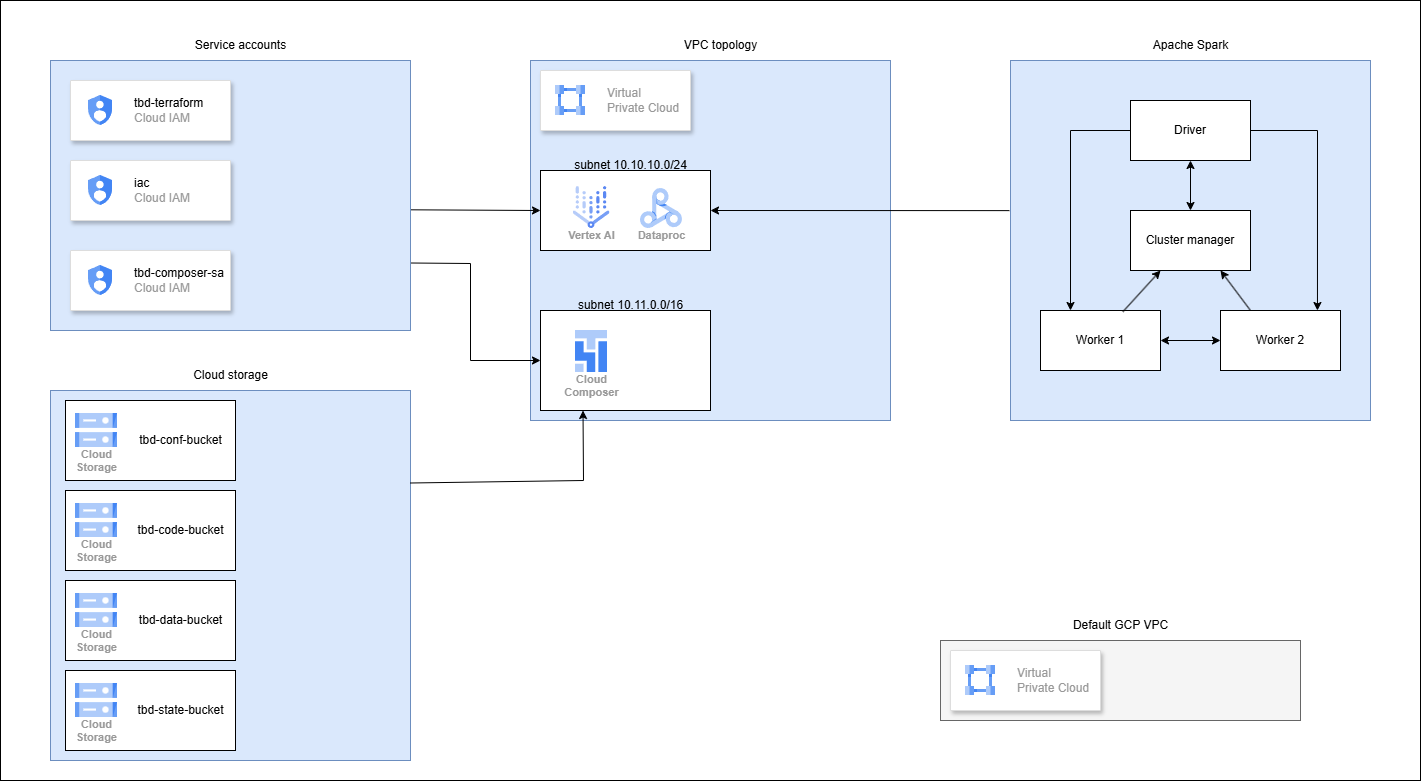

The diagram above was exported from draw.io. Its source (the exported page's mxGraphModel, read from the mxfile embedded in the PNG):
<mxGraphModel dx="3141" dy="2301" grid="1" gridSize="10" guides="1" tooltips="1" connect="1" arrows="1" fold="1" page="1" pageScale="1" pageWidth="827" pageHeight="1169" math="0" shadow="0">
  <root>
    <mxCell id="0" />
    <mxCell id="1" parent="0" />
    <mxCell id="7dXoDAGep1yP8vFPq8j_-58" value="" style="rounded=0;whiteSpace=wrap;html=1;" vertex="1" parent="1">
      <mxGeometry x="-490" y="-20" width="1420" height="780" as="geometry" />
    </mxCell>
    <mxCell id="xN0kH8-KNwZmNp2CE-Ni-14" value="" style="rounded=0;whiteSpace=wrap;html=1;fillColor=#f5f5f5;strokeColor=#666666;fontColor=#333333;" vertex="1" parent="1">
      <mxGeometry x="450" y="620" width="360" height="80" as="geometry" />
    </mxCell>
    <mxCell id="xN0kH8-KNwZmNp2CE-Ni-13" value="" style="rounded=0;whiteSpace=wrap;html=1;fillColor=#dae8fc;strokeColor=#6c8ebf;" vertex="1" parent="1">
      <mxGeometry x="40" y="40" width="360" height="360" as="geometry" />
    </mxCell>
    <mxCell id="xN0kH8-KNwZmNp2CE-Ni-1" value="" style="strokeColor=#dddddd;shadow=1;strokeWidth=1;rounded=1;absoluteArcSize=1;arcSize=2;" vertex="1" parent="1">
      <mxGeometry x="50" y="50" width="150" height="60" as="geometry" />
    </mxCell>
    <mxCell id="xN0kH8-KNwZmNp2CE-Ni-2" value="Virtual&#10;Private Cloud" style="editableCssRules=.*;html=1;fontColor=#999999;shape=image;verticalLabelPosition=middle;verticalAlign=middle;labelPosition=right;align=left;spacingLeft=20;part=1;points=[];imageAspect=0;image=data:image/svg+xml,(base64 omitted: 996 chars);" vertex="1" parent="xN0kH8-KNwZmNp2CE-Ni-1">
      <mxGeometry width="30" height="30" relative="1" as="geometry">
        <mxPoint x="15" y="15" as="offset" />
      </mxGeometry>
    </mxCell>
    <mxCell id="xN0kH8-KNwZmNp2CE-Ni-10" value="" style="strokeColor=#dddddd;shadow=1;strokeWidth=1;rounded=1;absoluteArcSize=1;arcSize=2;" vertex="1" parent="1">
      <mxGeometry x="460" y="630" width="150" height="60" as="geometry" />
    </mxCell>
    <mxCell id="xN0kH8-KNwZmNp2CE-Ni-11" value="Virtual&#10;Private Cloud" style="editableCssRules=.*;html=1;fontColor=#999999;shape=image;verticalLabelPosition=middle;verticalAlign=middle;labelPosition=right;align=left;spacingLeft=20;part=1;points=[];imageAspect=0;image=data:image/svg+xml,(base64 omitted: 996 chars);" vertex="1" parent="xN0kH8-KNwZmNp2CE-Ni-10">
      <mxGeometry width="30" height="30" relative="1" as="geometry">
        <mxPoint x="15" y="15" as="offset" />
      </mxGeometry>
    </mxCell>
    <mxCell id="xN0kH8-KNwZmNp2CE-Ni-15" value="Default GCP VPC" style="text;html=1;align=center;verticalAlign=middle;resizable=0;points=[];autosize=1;strokeColor=none;fillColor=none;" vertex="1" parent="1">
      <mxGeometry x="570" y="590" width="120" height="30" as="geometry" />
    </mxCell>
    <mxCell id="xN0kH8-KNwZmNp2CE-Ni-16" value="VPC topology" style="text;html=1;align=center;verticalAlign=middle;resizable=0;points=[];autosize=1;strokeColor=none;fillColor=none;" vertex="1" parent="1">
      <mxGeometry x="180" y="10" width="100" height="30" as="geometry" />
    </mxCell>
    <mxCell id="xN0kH8-KNwZmNp2CE-Ni-18" value="" style="rounded=0;whiteSpace=wrap;html=1;" vertex="1" parent="1">
      <mxGeometry x="50" y="150" width="170" height="80" as="geometry" />
    </mxCell>
    <mxCell id="xN0kH8-KNwZmNp2CE-Ni-22" value="subnet 10.10.10.0/24" style="text;html=1;align=center;verticalAlign=middle;resizable=0;points=[];autosize=1;strokeColor=none;fillColor=none;" vertex="1" parent="1">
      <mxGeometry x="70" y="130" width="140" height="30" as="geometry" />
    </mxCell>
    <mxCell id="xN0kH8-KNwZmNp2CE-Ni-23" value="" style="rounded=0;whiteSpace=wrap;html=1;" vertex="1" parent="1">
      <mxGeometry x="50" y="290" width="170" height="100" as="geometry" />
    </mxCell>
    <mxCell id="xN0kH8-KNwZmNp2CE-Ni-24" value="subnet 10.11.0.0/16" style="text;html=1;align=center;verticalAlign=middle;resizable=0;points=[];autosize=1;strokeColor=none;fillColor=none;" vertex="1" parent="1">
      <mxGeometry x="75" y="270" width="130" height="30" as="geometry" />
    </mxCell>
    <mxCell id="xN0kH8-KNwZmNp2CE-Ni-25" value="Vertex AI" style="sketch=0;html=1;verticalAlign=top;labelPosition=center;verticalLabelPosition=bottom;align=center;spacingTop=-6;fontSize=11;fontStyle=1;fontColor=#999999;shape=image;aspect=fixed;imageAspect=0;image=data:image/svg+xml,(base64 omitted: 8760 chars);" vertex="1" parent="1">
      <mxGeometry x="82.5" y="166" width="37" height="42" as="geometry" />
    </mxCell>
    <mxCell id="xN0kH8-KNwZmNp2CE-Ni-26" value="Dataproc" style="sketch=0;html=1;verticalAlign=top;labelPosition=center;verticalLabelPosition=bottom;align=center;spacingTop=-6;fontSize=11;fontStyle=1;fontColor=#999999;shape=image;aspect=fixed;imageAspect=0;image=data:image/svg+xml,(base64 omitted: 2404 chars);" vertex="1" parent="1">
      <mxGeometry x="150" y="168" width="42" height="40" as="geometry" />
    </mxCell>
    <mxCell id="xN0kH8-KNwZmNp2CE-Ni-27" value="Cloud&#10;Composer" style="sketch=0;html=1;verticalAlign=top;labelPosition=center;verticalLabelPosition=bottom;align=center;spacingTop=-6;fontSize=11;fontStyle=1;fontColor=#999999;shape=image;aspect=fixed;imageAspect=0;image=data:image/svg+xml,(base64 omitted: 624 chars);" vertex="1" parent="1">
      <mxGeometry x="85" y="310" width="32" height="42" as="geometry" />
    </mxCell>
    <mxCell id="7dXoDAGep1yP8vFPq8j_-35" value="" style="endArrow=classic;html=1;rounded=0;exitX=1.001;exitY=0.553;exitDx=0;exitDy=0;exitPerimeter=0;" edge="1" parent="1" source="7dXoDAGep1yP8vFPq8j_-24">
      <mxGeometry width="50" height="50" relative="1" as="geometry">
        <mxPoint x="390" y="400" as="sourcePoint" />
        <mxPoint x="50" y="190" as="targetPoint" />
      </mxGeometry>
    </mxCell>
    <mxCell id="7dXoDAGep1yP8vFPq8j_-36" value="" style="endArrow=classic;html=1;rounded=0;entryX=0;entryY=0.5;entryDx=0;entryDy=0;exitX=1;exitY=0.75;exitDx=0;exitDy=0;" edge="1" parent="1" source="7dXoDAGep1yP8vFPq8j_-24" target="xN0kH8-KNwZmNp2CE-Ni-23">
      <mxGeometry width="50" height="50" relative="1" as="geometry">
        <mxPoint x="-80" y="340" as="sourcePoint" />
        <mxPoint x="50" y="343" as="targetPoint" />
        <Array as="points">
          <mxPoint x="-20" y="243" />
          <mxPoint x="-20" y="340" />
        </Array>
      </mxGeometry>
    </mxCell>
    <mxCell id="7dXoDAGep1yP8vFPq8j_-38" value="" style="rounded=0;whiteSpace=wrap;html=1;fillColor=#dae8fc;strokeColor=#6c8ebf;" vertex="1" parent="1">
      <mxGeometry x="520" y="40" width="360" height="360" as="geometry" />
    </mxCell>
    <mxCell id="7dXoDAGep1yP8vFPq8j_-39" value="Apache Spark" style="text;html=1;align=center;verticalAlign=middle;resizable=0;points=[];autosize=1;strokeColor=none;fillColor=none;" vertex="1" parent="1">
      <mxGeometry x="650" y="10" width="100" height="30" as="geometry" />
    </mxCell>
    <mxCell id="7dXoDAGep1yP8vFPq8j_-40" value="Cluster manager" style="rounded=0;whiteSpace=wrap;html=1;" vertex="1" parent="1">
      <mxGeometry x="640" y="190" width="120" height="60" as="geometry" />
    </mxCell>
    <mxCell id="7dXoDAGep1yP8vFPq8j_-41" value="Driver" style="rounded=0;whiteSpace=wrap;html=1;" vertex="1" parent="1">
      <mxGeometry x="640" y="80" width="120" height="60" as="geometry" />
    </mxCell>
    <mxCell id="7dXoDAGep1yP8vFPq8j_-42" value="Worker 1" style="rounded=0;whiteSpace=wrap;html=1;" vertex="1" parent="1">
      <mxGeometry x="550" y="290" width="120" height="60" as="geometry" />
    </mxCell>
    <mxCell id="7dXoDAGep1yP8vFPq8j_-43" value="Worker 2" style="rounded=0;whiteSpace=wrap;html=1;" vertex="1" parent="1">
      <mxGeometry x="730" y="290" width="120" height="60" as="geometry" />
    </mxCell>
    <mxCell id="7dXoDAGep1yP8vFPq8j_-44" value="" style="group" vertex="1" connectable="0" parent="1">
      <mxGeometry x="-440" y="340" width="360" height="400" as="geometry" />
    </mxCell>
    <mxCell id="7dXoDAGep1yP8vFPq8j_-21" value="" style="rounded=0;whiteSpace=wrap;html=1;fillColor=#dae8fc;strokeColor=#6c8ebf;" vertex="1" parent="7dXoDAGep1yP8vFPq8j_-44">
      <mxGeometry y="30" width="360" height="370" as="geometry" />
    </mxCell>
    <mxCell id="7dXoDAGep1yP8vFPq8j_-3" value="" style="group" vertex="1" connectable="0" parent="7dXoDAGep1yP8vFPq8j_-44">
      <mxGeometry x="15" y="40" width="170" height="80" as="geometry" />
    </mxCell>
    <mxCell id="7dXoDAGep1yP8vFPq8j_-2" value="" style="rounded=0;whiteSpace=wrap;html=1;" vertex="1" parent="7dXoDAGep1yP8vFPq8j_-3">
      <mxGeometry width="170" height="80" as="geometry" />
    </mxCell>
    <mxCell id="7dXoDAGep1yP8vFPq8j_-1" value="Cloud&#10;Storage" style="sketch=0;html=1;verticalAlign=top;labelPosition=center;verticalLabelPosition=bottom;align=center;spacingTop=-6;fontSize=11;fontStyle=1;fontColor=#999999;shape=image;aspect=fixed;imageAspect=0;image=data:image/svg+xml,(base64 omitted: 1124 chars);" vertex="1" parent="7dXoDAGep1yP8vFPq8j_-3">
      <mxGeometry x="10" y="13" width="42" height="34" as="geometry" />
    </mxCell>
    <mxCell id="7dXoDAGep1yP8vFPq8j_-14" value="tbd-conf-bucket" style="text;html=1;align=center;verticalAlign=middle;resizable=0;points=[];autosize=1;strokeColor=none;fillColor=none;" vertex="1" parent="7dXoDAGep1yP8vFPq8j_-3">
      <mxGeometry x="60" y="25" width="110" height="30" as="geometry" />
    </mxCell>
    <mxCell id="7dXoDAGep1yP8vFPq8j_-4" value="" style="group" vertex="1" connectable="0" parent="7dXoDAGep1yP8vFPq8j_-44">
      <mxGeometry x="15" y="310" width="170" height="80" as="geometry" />
    </mxCell>
    <mxCell id="7dXoDAGep1yP8vFPq8j_-5" value="" style="rounded=0;whiteSpace=wrap;html=1;" vertex="1" parent="7dXoDAGep1yP8vFPq8j_-4">
      <mxGeometry width="170" height="80" as="geometry" />
    </mxCell>
    <mxCell id="7dXoDAGep1yP8vFPq8j_-6" value="Cloud&#10;Storage" style="sketch=0;html=1;verticalAlign=top;labelPosition=center;verticalLabelPosition=bottom;align=center;spacingTop=-6;fontSize=11;fontStyle=1;fontColor=#999999;shape=image;aspect=fixed;imageAspect=0;image=data:image/svg+xml,(base64 omitted: 1124 chars);" vertex="1" parent="7dXoDAGep1yP8vFPq8j_-4">
      <mxGeometry x="10" y="13" width="42" height="34" as="geometry" />
    </mxCell>
    <mxCell id="7dXoDAGep1yP8vFPq8j_-13" value="tbd-state-bucket" style="text;html=1;align=center;verticalAlign=middle;resizable=0;points=[];autosize=1;strokeColor=none;fillColor=none;" vertex="1" parent="7dXoDAGep1yP8vFPq8j_-4">
      <mxGeometry x="60" y="25" width="110" height="30" as="geometry" />
    </mxCell>
    <mxCell id="7dXoDAGep1yP8vFPq8j_-7" value="" style="group" vertex="1" connectable="0" parent="7dXoDAGep1yP8vFPq8j_-44">
      <mxGeometry x="15" y="130" width="170" height="80" as="geometry" />
    </mxCell>
    <mxCell id="7dXoDAGep1yP8vFPq8j_-8" value="" style="rounded=0;whiteSpace=wrap;html=1;" vertex="1" parent="7dXoDAGep1yP8vFPq8j_-7">
      <mxGeometry width="170" height="80" as="geometry" />
    </mxCell>
    <mxCell id="7dXoDAGep1yP8vFPq8j_-9" value="Cloud&#10;Storage" style="sketch=0;html=1;verticalAlign=top;labelPosition=center;verticalLabelPosition=bottom;align=center;spacingTop=-6;fontSize=11;fontStyle=1;fontColor=#999999;shape=image;aspect=fixed;imageAspect=0;image=data:image/svg+xml,(base64 omitted: 1124 chars);" vertex="1" parent="7dXoDAGep1yP8vFPq8j_-7">
      <mxGeometry x="10" y="13" width="42" height="34" as="geometry" />
    </mxCell>
    <mxCell id="7dXoDAGep1yP8vFPq8j_-15" value="tbd-code-bucket" style="text;html=1;align=center;verticalAlign=middle;resizable=0;points=[];autosize=1;strokeColor=none;fillColor=none;" vertex="1" parent="7dXoDAGep1yP8vFPq8j_-7">
      <mxGeometry x="60" y="25" width="110" height="30" as="geometry" />
    </mxCell>
    <mxCell id="7dXoDAGep1yP8vFPq8j_-10" value="" style="group" vertex="1" connectable="0" parent="7dXoDAGep1yP8vFPq8j_-44">
      <mxGeometry x="15" y="220" width="170" height="80" as="geometry" />
    </mxCell>
    <mxCell id="7dXoDAGep1yP8vFPq8j_-11" value="" style="rounded=0;whiteSpace=wrap;html=1;" vertex="1" parent="7dXoDAGep1yP8vFPq8j_-10">
      <mxGeometry width="170" height="80" as="geometry" />
    </mxCell>
    <mxCell id="7dXoDAGep1yP8vFPq8j_-12" value="Cloud&#10;Storage" style="sketch=0;html=1;verticalAlign=top;labelPosition=center;verticalLabelPosition=bottom;align=center;spacingTop=-6;fontSize=11;fontStyle=1;fontColor=#999999;shape=image;aspect=fixed;imageAspect=0;image=data:image/svg+xml,(base64 omitted: 1124 chars);" vertex="1" parent="7dXoDAGep1yP8vFPq8j_-10">
      <mxGeometry x="10" y="13" width="42" height="34" as="geometry" />
    </mxCell>
    <mxCell id="7dXoDAGep1yP8vFPq8j_-16" value="tbd-data-bucket" style="text;html=1;align=center;verticalAlign=middle;resizable=0;points=[];autosize=1;strokeColor=none;fillColor=none;" vertex="1" parent="7dXoDAGep1yP8vFPq8j_-10">
      <mxGeometry x="60" y="25" width="110" height="30" as="geometry" />
    </mxCell>
    <mxCell id="7dXoDAGep1yP8vFPq8j_-23" value="Cloud storage" style="text;html=1;align=center;verticalAlign=middle;resizable=0;points=[];autosize=1;strokeColor=none;fillColor=none;" vertex="1" parent="7dXoDAGep1yP8vFPq8j_-44">
      <mxGeometry x="130" width="100" height="30" as="geometry" />
    </mxCell>
    <mxCell id="7dXoDAGep1yP8vFPq8j_-45" value="" style="group" vertex="1" connectable="0" parent="1">
      <mxGeometry x="-440" y="10" width="360" height="300" as="geometry" />
    </mxCell>
    <mxCell id="7dXoDAGep1yP8vFPq8j_-24" value="" style="rounded=0;whiteSpace=wrap;html=1;fillColor=#dae8fc;strokeColor=#6c8ebf;" vertex="1" parent="7dXoDAGep1yP8vFPq8j_-45">
      <mxGeometry y="30" width="360" height="270" as="geometry" />
    </mxCell>
    <mxCell id="7dXoDAGep1yP8vFPq8j_-25" value="" style="strokeColor=#dddddd;shadow=1;strokeWidth=1;rounded=1;absoluteArcSize=1;arcSize=2;" vertex="1" parent="7dXoDAGep1yP8vFPq8j_-45">
      <mxGeometry x="20" y="50" width="160" height="60" as="geometry" />
    </mxCell>
    <mxCell id="7dXoDAGep1yP8vFPq8j_-26" value="&lt;font color=&quot;#000000&quot;&gt;tbd-terraform&lt;/font&gt;&lt;br&gt;Cloud IAM" style="editableCssRules=.*;html=1;fontColor=#999999;shape=image;verticalLabelPosition=middle;verticalAlign=middle;labelPosition=right;align=left;spacingLeft=20;part=1;points=[];imageAspect=0;image=data:image/svg+xml,(base64 omitted: 1040 chars);" vertex="1" parent="7dXoDAGep1yP8vFPq8j_-25">
      <mxGeometry width="24" height="30" relative="1" as="geometry">
        <mxPoint x="18" y="15" as="offset" />
      </mxGeometry>
    </mxCell>
    <mxCell id="7dXoDAGep1yP8vFPq8j_-30" value="" style="strokeColor=#dddddd;shadow=1;strokeWidth=1;rounded=1;absoluteArcSize=1;arcSize=2;" vertex="1" parent="7dXoDAGep1yP8vFPq8j_-45">
      <mxGeometry x="20" y="130" width="160" height="60" as="geometry" />
    </mxCell>
    <mxCell id="7dXoDAGep1yP8vFPq8j_-31" value="&lt;font color=&quot;#000000&quot;&gt;iac&lt;/font&gt;&lt;br&gt;Cloud IAM" style="editableCssRules=.*;html=1;fontColor=#999999;shape=image;verticalLabelPosition=middle;verticalAlign=middle;labelPosition=right;align=left;spacingLeft=20;part=1;points=[];imageAspect=0;image=data:image/svg+xml,(base64 omitted: 1040 chars);" vertex="1" parent="7dXoDAGep1yP8vFPq8j_-30">
      <mxGeometry width="24" height="30" relative="1" as="geometry">
        <mxPoint x="18" y="15" as="offset" />
      </mxGeometry>
    </mxCell>
    <mxCell id="7dXoDAGep1yP8vFPq8j_-32" value="" style="strokeColor=#dddddd;shadow=1;strokeWidth=1;rounded=1;absoluteArcSize=1;arcSize=2;" vertex="1" parent="7dXoDAGep1yP8vFPq8j_-45">
      <mxGeometry x="20" y="220" width="160" height="60" as="geometry" />
    </mxCell>
    <mxCell id="7dXoDAGep1yP8vFPq8j_-33" value="&lt;font color=&quot;#000000&quot;&gt;tbd-composer-sa&lt;/font&gt;&lt;br&gt;Cloud IAM" style="editableCssRules=.*;html=1;fontColor=#999999;shape=image;verticalLabelPosition=middle;verticalAlign=middle;labelPosition=right;align=left;spacingLeft=20;part=1;points=[];imageAspect=0;image=data:image/svg+xml,(base64 omitted: 1040 chars);" vertex="1" parent="7dXoDAGep1yP8vFPq8j_-32">
      <mxGeometry width="24" height="30" relative="1" as="geometry">
        <mxPoint x="18" y="15" as="offset" />
      </mxGeometry>
    </mxCell>
    <mxCell id="7dXoDAGep1yP8vFPq8j_-34" value="Service accounts" style="text;html=1;align=center;verticalAlign=middle;resizable=0;points=[];autosize=1;strokeColor=none;fillColor=none;" vertex="1" parent="7dXoDAGep1yP8vFPq8j_-45">
      <mxGeometry x="135" width="110" height="30" as="geometry" />
    </mxCell>
    <mxCell id="7dXoDAGep1yP8vFPq8j_-46" value="" style="endArrow=classic;html=1;rounded=0;exitX=1;exitY=0.25;exitDx=0;exitDy=0;entryX=0.25;entryY=1;entryDx=0;entryDy=0;" edge="1" parent="1" source="7dXoDAGep1yP8vFPq8j_-21" target="xN0kH8-KNwZmNp2CE-Ni-23">
      <mxGeometry width="50" height="50" relative="1" as="geometry">
        <mxPoint x="510" y="400" as="sourcePoint" />
        <mxPoint x="560" y="350" as="targetPoint" />
        <Array as="points">
          <mxPoint x="93" y="460" />
        </Array>
      </mxGeometry>
    </mxCell>
    <mxCell id="7dXoDAGep1yP8vFPq8j_-47" value="" style="endArrow=classic;startArrow=classic;html=1;rounded=0;entryX=0;entryY=0.5;entryDx=0;entryDy=0;exitX=1;exitY=0.5;exitDx=0;exitDy=0;" edge="1" parent="1" source="7dXoDAGep1yP8vFPq8j_-42" target="7dXoDAGep1yP8vFPq8j_-43">
      <mxGeometry width="50" height="50" relative="1" as="geometry">
        <mxPoint x="510" y="400" as="sourcePoint" />
        <mxPoint x="560" y="350" as="targetPoint" />
      </mxGeometry>
    </mxCell>
    <mxCell id="7dXoDAGep1yP8vFPq8j_-48" value="" style="endArrow=classic;html=1;rounded=0;entryX=0.25;entryY=1;entryDx=0;entryDy=0;exitX=0.686;exitY=0.022;exitDx=0;exitDy=0;exitPerimeter=0;" edge="1" parent="1" source="7dXoDAGep1yP8vFPq8j_-42" target="7dXoDAGep1yP8vFPq8j_-40">
      <mxGeometry width="50" height="50" relative="1" as="geometry">
        <mxPoint x="510" y="400" as="sourcePoint" />
        <mxPoint x="560" y="350" as="targetPoint" />
      </mxGeometry>
    </mxCell>
    <mxCell id="7dXoDAGep1yP8vFPq8j_-50" value="" style="endArrow=classic;html=1;rounded=0;entryX=0.75;entryY=1;entryDx=0;entryDy=0;exitX=0.25;exitY=0;exitDx=0;exitDy=0;" edge="1" parent="1" source="7dXoDAGep1yP8vFPq8j_-43" target="7dXoDAGep1yP8vFPq8j_-40">
      <mxGeometry width="50" height="50" relative="1" as="geometry">
        <mxPoint x="510" y="400" as="sourcePoint" />
        <mxPoint x="560" y="350" as="targetPoint" />
      </mxGeometry>
    </mxCell>
    <mxCell id="7dXoDAGep1yP8vFPq8j_-51" value="" style="endArrow=classic;startArrow=classic;html=1;rounded=0;exitX=0.5;exitY=1;exitDx=0;exitDy=0;" edge="1" parent="1" source="7dXoDAGep1yP8vFPq8j_-41" target="7dXoDAGep1yP8vFPq8j_-40">
      <mxGeometry width="50" height="50" relative="1" as="geometry">
        <mxPoint x="680" y="330" as="sourcePoint" />
        <mxPoint x="740" y="330" as="targetPoint" />
      </mxGeometry>
    </mxCell>
    <mxCell id="7dXoDAGep1yP8vFPq8j_-52" value="" style="endArrow=classic;html=1;rounded=0;exitX=0;exitY=0.5;exitDx=0;exitDy=0;entryX=0.25;entryY=0;entryDx=0;entryDy=0;" edge="1" parent="1" source="7dXoDAGep1yP8vFPq8j_-41" target="7dXoDAGep1yP8vFPq8j_-42">
      <mxGeometry width="50" height="50" relative="1" as="geometry">
        <mxPoint x="-70" y="473" as="sourcePoint" />
        <mxPoint x="60" y="375" as="targetPoint" />
        <Array as="points">
          <mxPoint x="580" y="110" />
        </Array>
      </mxGeometry>
    </mxCell>
    <mxCell id="7dXoDAGep1yP8vFPq8j_-53" value="" style="endArrow=classic;html=1;rounded=0;exitX=1;exitY=0.5;exitDx=0;exitDy=0;entryX=0.808;entryY=0;entryDx=0;entryDy=0;entryPerimeter=0;" edge="1" parent="1" source="7dXoDAGep1yP8vFPq8j_-41" target="7dXoDAGep1yP8vFPq8j_-43">
      <mxGeometry width="50" height="50" relative="1" as="geometry">
        <mxPoint x="650" y="150" as="sourcePoint" />
        <mxPoint x="590" y="300" as="targetPoint" />
        <Array as="points">
          <mxPoint x="827" y="110" />
        </Array>
      </mxGeometry>
    </mxCell>
    <mxCell id="7dXoDAGep1yP8vFPq8j_-54" value="" style="endArrow=classic;html=1;rounded=0;exitX=-0.003;exitY=0.417;exitDx=0;exitDy=0;exitPerimeter=0;entryX=1;entryY=0.5;entryDx=0;entryDy=0;" edge="1" parent="1" source="7dXoDAGep1yP8vFPq8j_-38" target="xN0kH8-KNwZmNp2CE-Ni-18">
      <mxGeometry width="50" height="50" relative="1" as="geometry">
        <mxPoint x="510" y="400" as="sourcePoint" />
        <mxPoint x="560" y="350" as="targetPoint" />
      </mxGeometry>
    </mxCell>
  </root>
</mxGraphModel>